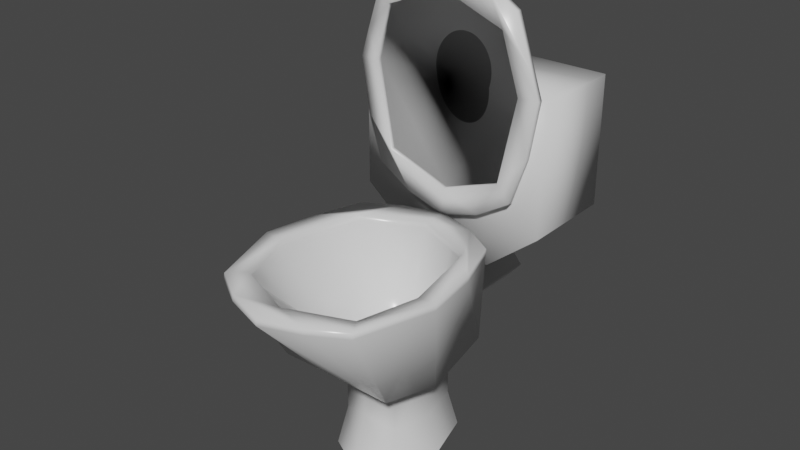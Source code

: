 # Source: chiottes.blend  (saved by Blender 4.0.36; exported with 4.5.12 LTS)
import bpy
from mathutils import Matrix  # noqa: F401  (used for matrix-valued properties, if any)

bpy.ops.wm.read_factory_settings(use_empty=True)
scene = bpy.context.scene
scene.name = 'Scene'

# ---- collections
col_collection = bpy.data.collections.new('Collection'); scene.collection.children.link(col_collection)

# ---- materials (node trees are filled in below, after node groups)
mat_material_001 = bpy.data.materials.new('Material.001')
mat_material_001.alpha_threshold = 0.0
mat_material_001.use_transparent_shadow = False
mat_material_001.roughness = 0.5
mat_material_001.line_color = (0.0, 0.0, 0.0, 1.0)

# ---- material node trees
mat_material_001.use_nodes = True; mat_material_001.node_tree.nodes.clear()
_N = mat_material_001.node_tree.nodes; _L = mat_material_001.node_tree.links
n0 = _N.new('ShaderNodeOutputMaterial'); n0.name = 'Material Output'; n0.location = (300, 300)
n1 = _N.new('ShaderNodeBsdfPrincipled'); n1.name = 'Principled BSDF'; n1.location = (10, 300)
n1.distribution = 'GGX'
n1.subsurface_method = 'RANDOM_WALK_SKIN'
n1.inputs[2].default_value = 0.25
n1.inputs[3].default_value = 1.45
n1.inputs[11].default_value = 1.01
n1.inputs[27].default_value = (0.0, 0.0, 0.0, 1.0)
n1.inputs[28].default_value = 1.0
_L.new(n1.outputs[0], n0.inputs[0])
n0.is_active_output = True

# ---- world
world_world = bpy.data.worlds.new('World'); scene.world = world_world
world_world.use_nodes = True; world_world.node_tree.nodes.clear()
_N = world_world.node_tree.nodes; _L = world_world.node_tree.links
n0 = _N.new('ShaderNodeOutputWorld'); n0.name = 'World Output'; n0.location = (300, 300)
n1 = _N.new('ShaderNodeBackground'); n1.name = 'Background'; n1.location = (10, 300)
n1.inputs[0].default_value = (0.05088, 0.05088, 0.05088, 1.0)
_L.new(n1.outputs[0], n0.inputs[0])
n0.is_active_output = True
world_world.color = (0.05088, 0.05088, 0.05088)
world_world.use_sun_shadow = False
world_world.sun_shadow_jitter_overblur = 0.0

# ---- meshes
me_cube_001 = bpy.data.meshes.new('Cube.001')
me_cube_001.from_pydata([(0.3635, 0.5, 0.5), (0.0001715, 0.8167, 2.61), (0.3635, -0.5, 0.5), (0.0001715, 0.6096, 1.246), (-0.3631, 0.5, 0.5), (-0.3631, 0.5, 1.136), (-0.3631, -0.5, 0.5), (-0.4427, 2.235e-08, 1.076), (0.4431, 1.397e-08, 1.076), (0.3635, 0.5, 1.136), (0.4431, 0.6096, 0.0), (-0.4427, -0.6096, 0.0), (0.4431, -0.6096, 0.0), (-0.4427, 0.6096, 0.0), (0.0001715, -0.6096, 0.6096), (0.4431, -1.863e-09, 0.4395), (-0.3631, -0.5, 1.136), (-0.4427, 6.519e-09, 0.4395), (0.0001715, 0.6096, 0.6096), (0.0001715, -0.6096, 1.246), (0.0001715, -1.307, 1.602), (0.0001715, -0.8395, 0.0), (-0.6098, 1.024e-08, 0.0), (0.3635, -0.5, 1.136), (0.6101, 9.313e-09, 0.0), (0.0001715, 0.8395, 0.0), (0.0001715, 0.4782, 2.616), (-0.8951, -0.4241, 1.318), (0.8954, -0.4241, 1.318), (0.7345, -1.085, 1.38), (0.7345, 0.5866, 1.38), (-0.7342, 0.5866, 1.38), (-0.7342, -1.085, 1.38), (1.216, -0.8661, 2.619), (0.0001715, -2.19, 2.591), (-1.216, -0.8661, 2.619), (0.9111, -1.785, 2.602), (0.9111, 0.4027, 2.611), (-0.9107, 0.4027, 2.611), (-0.9107, -1.785, 2.602), (0.9769, -0.8661, 2.598), (0.0001715, -1.861, 2.569), (-0.9766, -0.8661, 2.598), (0.4988, 0.6568, 2.611), (-1.106, -0.1798, 2.611), (-0.4985, -2.039, 2.611), (1.107, -0.1798, 2.611), (-0.4985, 0.6568, 2.611), (0.4988, -2.039, 2.611), (0.7645, -1.568, 2.571), (0.7645, 0.1858, 2.59), (-0.7641, 0.1858, 2.59), (-0.7641, -1.568, 2.571), (0.0001715, 0.3257, 1.712), (0.0001715, 0.1858, 1.161), (0.4264, -0.261, 1.712), (0.0001715, -0.8476, 1.712), (-0.4261, -0.261, 1.712), (0.3881, -0.7949, 1.667), (0.3881, 0.273, 1.667), (-0.3878, 0.273, 1.667), (-0.3878, -0.7949, 1.667), (-0.193, 0.7858, 1.479), (0.0001715, 0.8078, 1.725), (0.2122, 0.783, 1.477), (-1.233, 0.9286, 2.69), (-1.233, 0.9286, 4.31), (-1.233, 2.14, 2.69), (-1.233, 2.14, 4.31), (1.234, 0.9286, 2.69), (1.234, 0.9286, 4.31), (1.234, 2.14, 2.69), (1.234, 2.14, 4.31), (0.0001715, 2.204, 1.739), (-0.193, 2.217, 1.479), (0.0001715, 2.247, 1.233), (0.2122, 2.215, 1.476), (-0.5632, 0.9286, 2.142), (-0.5632, 2.14, 2.142), (0.5636, 0.9286, 2.142), (0.5636, 2.14, 2.142), (0.9111, -1.776, 2.681), (0.4988, 0.6659, 2.689), (0.9111, 0.4117, 2.69), (-1.106, -0.1708, 2.689), (-0.9107, 0.4117, 2.69), (-0.4985, -2.03, 2.689), (-0.9107, -1.776, 2.681), (1.107, -0.1708, 2.689), (1.216, -0.8571, 2.698), (-0.4985, 0.6659, 2.689), (0.0001714, 0.8257, 2.688), (0.4988, -2.03, 2.689), (0.0001714, -2.181, 2.669), (-1.216, -0.8571, 2.698), (0.0001714, 0.4872, 2.695), (0.9769, -0.8571, 2.676), (0.0001714, -1.852, 2.648), (-0.9766, -0.8571, 2.676), (0.7645, -1.559, 2.65), (0.7645, 0.1948, 2.669), (-0.7641, 0.1948, 2.669), (-0.7641, -1.559, 2.65), (1.107, 0.8664, 4.687), (0.9111, 0.8582, 5.27), (0.4988, 0.8664, 2.828), (0.9111, 0.8668, 3.082), (-1.106, 0.8664, 3.664), (-0.9107, 0.8668, 3.082), (-0.4985, 0.8664, 5.524), (-0.9107, 0.8582, 5.27), (1.107, 0.8664, 3.664), (1.216, 0.8751, 4.351), (-0.4985, 0.8664, 2.828), (0.0001714, 0.8656, 2.677), (0.4988, 0.8664, 5.524), (0.0001714, 0.8467, 5.674), (-1.106, 0.8664, 4.687), (-1.216, 0.8751, 4.351), (0.0001714, 0.8724, 3.006), (0.9769, 0.8535, 4.351), (0.0001714, 0.8251, 5.345), (-0.9766, 0.8535, 4.351), (0.7645, 0.8269, 5.053), (0.7645, 0.8458, 3.299), (-0.7641, 0.8458, 3.299), (-0.7641, 0.8269, 5.053), (1.107, 0.796, 4.687), (0.9111, 0.7878, 5.27), (0.4988, 0.796, 2.828), (0.9111, 0.7964, 3.082), (-1.106, 0.796, 3.664), (-0.9107, 0.7964, 3.082), (-0.4985, 0.796, 5.524), (-0.9107, 0.7878, 5.27), (1.107, 0.796, 3.664), (1.216, 0.8046, 4.351), (-0.4985, 0.796, 2.828), (0.0001714, 0.7952, 2.677), (0.4988, 0.796, 5.524), (0.0001714, 0.7763, 5.674), (-1.106, 0.796, 4.687), (-1.216, 0.8046, 4.351), (0.0001714, 0.802, 3.006), (0.9769, 0.7831, 4.351), (0.0001714, 0.7547, 5.345), (-0.9766, 0.7831, 4.351), (0.7645, 0.7565, 5.053), (0.7645, 0.7754, 3.299), (-0.7641, 0.7754, 3.299), (-0.7641, 0.7565, 5.053)], [], [(17, 6, 16, 7), (18, 4, 5, 3), (6, 14, 19, 16), (2, 15, 8, 23), (4, 17, 7, 5), (12, 2, 14, 21), (21, 14, 6, 11), (23, 8, 28, 29), (9, 3, 64, 30), (11, 6, 17, 22), (22, 17, 4, 13), (15, 0, 9, 8), (14, 2, 23, 19), (0, 18, 3, 9), (16, 19, 20, 32), (27, 32, 39, 35), (10, 0, 15, 24), (24, 15, 2, 12), (29, 28, 33, 36), (3, 5, 31, 62), (13, 4, 18, 25), (25, 18, 0, 10), (31, 27, 35, 44, 38), (8, 9, 30, 28), (7, 16, 32, 27), (5, 7, 27, 31), (19, 23, 29, 20), (52, 42, 98, 102), (48, 36, 81, 92), (52, 41, 56, 61), (34, 48, 92, 93), (32, 20, 34, 45, 39), (30, 64, 63, 1, 43, 37), (20, 29, 36, 48, 34), (28, 30, 37, 46, 33), (47, 38, 85, 90), (1, 47, 90, 91), (50, 26, 53, 59), (50, 40, 96, 100), (46, 37, 83, 88), (33, 46, 88, 89), (42, 52, 61, 57), (49, 41, 97, 99), (51, 26, 95, 101), (45, 34, 93, 86), (40, 50, 59, 55), (39, 45, 86, 87), (59, 53, 54, 55), (55, 54, 56, 58), (53, 60, 57, 54), (54, 57, 61, 56), (41, 49, 58, 56), (49, 40, 55, 58), (26, 51, 60, 53), (51, 42, 57, 60), (63, 62, 31, 38, 47, 1), (64, 3, 75, 76), (65, 66, 68, 67), (67, 68, 72, 71), (71, 72, 70, 69), (69, 70, 66, 65), (69, 65, 77, 79), (72, 68, 66, 70), (73, 76, 75, 74), (62, 63, 73, 74), (63, 64, 76, 73), (3, 62, 74, 75), (78, 80, 79, 77), (67, 71, 80, 78), (65, 67, 78, 77), (71, 69, 79, 80), (125, 122, 119), (39, 87, 94, 35), (41, 52, 102, 97), (120, 124, 119), (89, 81, 36, 33), (26, 50, 100, 95), (37, 43, 82, 83), (43, 1, 91, 82), (42, 51, 101, 98), (40, 49, 99, 96), (38, 44, 84, 85), (44, 35, 94, 84), (126, 109, 110, 117), (125, 122, 118, 107), (123, 115, 116, 121), (103, 104, 115, 123), (112, 103, 123, 120), (111, 112, 120, 124), (106, 111, 124, 105), (105, 124, 119, 114), (114, 119, 125, 113), (113, 125, 107, 108), (121, 116, 109, 126), (122, 126, 117, 118), (150, 141, 134, 133), (149, 131, 142, 146), (147, 145, 140, 139), (127, 147, 139, 128), (136, 144, 147, 127), (135, 148, 144, 136), (130, 129, 148, 135), (129, 138, 143, 148), (138, 137, 149, 143), (137, 132, 131, 149), (145, 150, 133, 140), (146, 142, 141, 150), (105, 114, 138, 129), (122, 125, 149, 146), (116, 115, 139, 140), (120, 123, 147, 144), (107, 118, 142, 131), (118, 117, 141, 142), (104, 103, 127, 128), (109, 116, 140, 133), (125, 119, 143, 149), (123, 121, 145, 147), (106, 105, 129, 130), (111, 106, 130, 135), (124, 120, 144, 148), (108, 107, 131, 132), (113, 108, 132, 137), (110, 109, 133, 134), (115, 104, 128, 139), (126, 122, 146, 150), (112, 111, 135, 136), (117, 110, 134, 141), (121, 126, 150, 145), (103, 112, 136, 127), (119, 124, 148, 143), (114, 113, 137, 138), (91, 90, 101, 95), (82, 91, 95, 100), (84, 101, 90, 85), (94, 98, 101, 84), (98, 94, 87, 102), (86, 97, 102, 87), (92, 97, 86, 93), (81, 99, 97, 92), (99, 81, 89, 96), (89, 88, 100, 96), (82, 100, 88, 83), (119, 122, 120), (121, 123, 120), (126, 121, 122), (120, 122, 121)])
me_cube_001.polygons.foreach_set('use_smooth', [True] * 146)
_uv = me_cube_001.uv_layers.new(name='UVMap')
_uv.uv.foreach_set('vector', [0.625, 0.125, 0.625, 0.0, 0.625, 0.0, 0.625, 0.125, 0.625, 0.375, 0.625, 0.25, 0.625, 0.25, 0.625, 0.375, 0.625, 1.0, 0.625, 0.875, 0.625, 0.875, 0.625, 1.0, 0.625, 0.75, 0.625, 0.625, 0.625, 0.625, 0.625, 0.75, 0.625, 0.25, 0.625, 0.125, 0.625, 0.125, 0.625, 0.25, 0.5, 0.75, 0.625, 0.75, 0.625, 0.875, 0.5, 0.875, 0.5, 0.875, 0.625, 0.875, 0.625, 1.0, 0.5, 1.0, 0.625, 0.75, 0.625, 0.625, 0.625, 0.625, 0.625, 0.75, 0.625, 0.5, 0.625, 0.375, 0.625, 0.4463, 0.625, 0.5, 0.5, 0.0, 0.625, 0.0, 0.625, 0.125, 0.5, 0.125, 0.5, 0.125, 0.625, 0.125, 0.625, 0.25, 0.5, 0.25, 0.625, 0.625, 0.625, 0.5, 0.625, 0.5, 0.625, 0.625, 0.625, 0.875, 0.625, 0.75, 0.625, 0.75, 0.625, 0.875, 0.625, 0.5, 0.625, 0.375, 0.625, 0.375, 0.625, 0.5, 0.625, 1.0, 0.625, 0.875, 0.625, 0.875, 0.625, 1.0, 0.625, 0.125, 0.625, 0.0, 0.625, 0.0, 0.625, 0.125, 0.5, 0.5, 0.625, 0.5, 0.625, 0.625, 0.5, 0.625, 0.5, 0.625, 0.625, 0.625, 0.625, 0.75, 0.5, 0.75, 0.625, 0.75, 0.625, 0.625, 0.625, 0.6875, 0.625, 0.75, 0.625, 0.375, 0.625, 0.25, 0.625, 0.25, 0.625, 0.307, 0.5, 0.25, 0.625, 0.25, 0.625, 0.375, 0.5, 0.375, 0.5, 0.375, 0.625, 0.375, 0.625, 0.5, 0.5, 0.5, 0.625, 0.25, 0.625, 0.125, 0.625, 0.125, 0.625, 0.1875, 0.625, 0.25, 0.625, 0.625, 0.625, 0.5, 0.625, 0.5, 0.625, 0.625, 0.625, 0.125, 0.625, 0.0, 0.625, 0.0, 0.625, 0.125, 0.625, 0.25, 0.625, 0.125, 0.625, 0.125, 0.625, 0.25, 0.625, 0.875, 0.625, 0.75, 0.625, 0.75, 0.625, 0.875, 0.8125, 0.6875, 0.8125, 0.625, 0.8125, 0.625, 0.8125, 0.6875, 0.625, 0.8125, 0.625, 0.75, 0.625, 0.75, 0.625, 0.8125, 0.8125, 0.6875, 0.75, 0.6875, 0.75, 0.6875, 0.8125, 0.6875, 0.625, 0.875, 0.625, 0.8125, 0.625, 0.8125, 0.625, 0.875, 0.625, 1.0, 0.625, 0.875, 0.625, 0.875, 0.625, 0.9375, 0.625, 1.0, 0.625, 0.5, 0.625, 0.4463, 0.625, 0.375, 0.625, 0.375, 0.625, 0.4375, 0.625, 0.5, 0.625, 0.875, 0.625, 0.75, 0.625, 0.75, 0.625, 0.8125, 0.625, 0.875, 0.625, 0.625, 0.625, 0.5, 0.625, 0.5, 0.625, 0.5625, 0.625, 0.625, 0.625, 0.3125, 0.625, 0.25, 0.625, 0.25, 0.625, 0.3125, 0.625, 0.375, 0.625, 0.3125, 0.625, 0.3125, 0.625, 0.375, 0.6875, 0.5625, 0.75, 0.5625, 0.75, 0.5625, 0.6875, 0.5625, 0.6875, 0.5625, 0.6875, 0.625, 0.6875, 0.625, 0.6875, 0.5625, 0.625, 0.5625, 0.625, 0.5, 0.625, 0.5, 0.625, 0.5625, 0.625, 0.625, 0.625, 0.5625, 0.625, 0.5625, 0.625, 0.625, 0.8125, 0.625, 0.8125, 0.6875, 0.8125, 0.6875, 0.8125, 0.625, 0.6875, 0.6875, 0.75, 0.6875, 0.75, 0.6875, 0.6875, 0.6875, 0.8125, 0.5625, 0.75, 0.5625, 0.75, 0.5625, 0.8125, 0.5625, 0.625, 0.9375, 0.625, 0.875, 0.625, 0.875, 0.625, 0.9375, 0.6875, 0.625, 0.6875, 0.5625, 0.6875, 0.5625, 0.6875, 0.625, 0.625, 1.0, 0.625, 0.9375, 0.625, 0.9375, 0.625, 1.0, 0.6875, 0.5625, 0.75, 0.5625, 0.75, 0.625, 0.6875, 0.625, 0.6875, 0.625, 0.75, 0.625, 0.75, 0.6875, 0.6875, 0.6875, 0.75, 0.5625, 0.8125, 0.5625, 0.8125, 0.625, 0.75, 0.625, 0.75, 0.625, 0.8125, 0.625, 0.8125, 0.6875, 0.75, 0.6875, 0.75, 0.6875, 0.6875, 0.6875, 0.6875, 0.6875, 0.75, 0.6875, 0.6875, 0.6875, 0.6875, 0.625, 0.6875, 0.625, 0.6875, 0.6875, 0.75, 0.5625, 0.8125, 0.5625, 0.8125, 0.5625, 0.75, 0.5625, 0.8125, 0.5625, 0.8125, 0.625, 0.8125, 0.625, 0.8125, 0.5625, 0.625, 0.375, 0.625, 0.307, 0.625, 0.25, 0.625, 0.25, 0.625, 0.3125, 0.625, 0.375, 0.625, 0.4463, 0.625, 0.375, 0.625, 0.375, 0.625, 0.4463, 0.375, 0.0, 0.625, 0.0, 0.625, 0.25, 0.375, 0.25, 0.375, 0.25, 0.625, 0.25, 0.625, 0.5, 0.375, 0.5, 0.375, 0.5, 0.625, 0.5, 0.625, 0.75, 0.375, 0.75, 0.375, 0.75, 0.625, 0.75, 0.625, 1.0, 0.375, 1.0, 0.375, 0.75, 0.375, 1.0, 0.375, 1.0, 0.375, 0.75, 0.625, 0.5, 0.875, 0.5, 0.875, 0.75, 0.625, 0.75, 0.625, 0.375, 0.625, 0.4463, 0.625, 0.375, 0.625, 0.307, 0.625, 0.307, 0.625, 0.375, 0.625, 0.375, 0.625, 0.307, 0.625, 0.375, 0.625, 0.4463, 0.625, 0.4463, 0.625, 0.375, 0.625, 0.375, 0.625, 0.307, 0.625, 0.307, 0.625, 0.375, 0.125, 0.5, 0.375, 0.5, 0.375, 0.75, 0.125, 0.75, 0.375, 0.25, 0.375, 0.5, 0.375, 0.5, 0.375, 0.25, 0.375, 0.0, 0.375, 0.25, 0.375, 0.25, 0.375, 0.0, 0.375, 0.5, 0.375, 0.75, 0.375, 0.75, 0.375, 0.5, 0.8125, 0.5625, 0.8125, 0.625, 0.75, 0.5625, 0.625, 0.0, 0.0, 0.0, 0.625, 0.125, 0.625, 0.125, 0.75, 0.6875, 0.8125, 0.6875, 0.8125, 0.6875, 0.75, 0.6875, 0.6875, 0.625, 0.6875, 0.5625, 0.75, 0.5625, 0.0, 0.0, 0.625, 0.75, 0.625, 0.75, 0.625, 0.6875, 0.75, 0.5625, 0.6875, 0.5625, 0.6875, 0.5625, 0.75, 0.5625, 0.625, 0.5, 0.625, 0.4375, 0.625, 0.4375, 0.625, 0.5, 0.625, 0.4375, 0.625, 0.375, 0.625, 0.375, 0.625, 0.4375, 0.8125, 0.625, 0.8125, 0.5625, 0.8125, 0.5625, 0.8125, 0.625, 0.6875, 0.625, 0.6875, 0.6875, 0.6875, 0.6875, 0.6875, 0.625, 0.625, 0.25, 0.625, 0.1875, 0.625, 0.1875, 0.625, 0.25, 0.625, 0.1875, 0.625, 0.125, 0.625, 0.125, 0.625, 0.1875, 0.8125, 0.6875, 0.8125, 0.75, 0.875, 0.75, 0.875, 0.6875, 0.8125, 0.5625, 0.8125, 0.625, 0.875, 0.625, 0.875, 0.5625, 0.6875, 0.6875, 0.6875, 0.75, 0.75, 0.75, 0.75, 0.6875, 0.625, 0.6875, 0.625, 0.75, 0.6875, 0.75, 0.6875, 0.6875, 0.625, 0.625, 0.625, 0.6875, 0.6875, 0.6875, 0.6875, 0.625, 0.625, 0.5625, 0.625, 0.625, 0.6875, 0.625, 0.6875, 0.5625, 0.625, 0.5, 0.625, 0.5625, 0.6875, 0.5625, 0.6875, 0.5, 0.6875, 0.5, 0.6875, 0.5625, 0.75, 0.5625, 0.75, 0.5, 0.75, 0.5, 0.75, 0.5625, 0.8125, 0.5625, 0.8125, 0.5, 0.8125, 0.5, 0.8125, 0.5625, 0.875, 0.5625, 0.875, 0.5, 0.75, 0.6875, 0.75, 0.75, 0.8125, 0.75, 0.8125, 0.6875, 0.8125, 0.625, 0.8125, 0.6875, 0.875, 0.6875, 0.875, 0.625, 0.8125, 0.6875, 0.875, 0.6875, 0.875, 0.75, 0.8125, 0.75, 0.8125, 0.5625, 0.875, 0.5625, 0.875, 0.625, 0.8125, 0.625, 0.6875, 0.6875, 0.75, 0.6875, 0.75, 0.75, 0.6875, 0.75, 0.625, 0.6875, 0.6875, 0.6875, 0.6875, 0.75, 0.625, 0.75, 0.625, 0.625, 0.6875, 0.625, 0.6875, 0.6875, 0.625, 0.6875, 0.625, 0.5625, 0.6875, 0.5625, 0.6875, 0.625, 0.625, 0.625, 0.625, 0.5, 0.6875, 0.5, 0.6875, 0.5625, 0.625, 0.5625, 0.6875, 0.5, 0.75, 0.5, 0.75, 0.5625, 0.6875, 0.5625, 0.75, 0.5, 0.8125, 0.5, 0.8125, 0.5625, 0.75, 0.5625, 0.8125, 0.5, 0.875, 0.5, 0.875, 0.5625, 0.8125, 0.5625, 0.75, 0.6875, 0.8125, 0.6875, 0.8125, 0.75, 0.75, 0.75, 0.8125, 0.625, 0.875, 0.625, 0.875, 0.6875, 0.8125, 0.6875, 0.6875, 0.5, 0.75, 0.5, 0.75, 0.5, 0.6875, 0.5, 0.8125, 0.625, 0.8125, 0.5625, 0.8125, 0.5625, 0.8125, 0.625, 0.75, 0.75, 0.6875, 0.75, 0.6875, 0.75, 0.75, 0.75, 0.6875, 0.625, 0.6875, 0.6875, 0.6875, 0.6875, 0.6875, 0.625, 0.875, 0.5625, 0.875, 0.625, 0.875, 0.625, 0.875, 0.5625, 0.875, 0.625, 0.875, 0.6875, 0.875, 0.6875, 0.875, 0.625, 0.625, 0.75, 0.625, 0.6875, 0.625, 0.6875, 0.625, 0.75, 0.8125, 0.75, 0.75, 0.75, 0.75, 0.75, 0.8125, 0.75, 0.8125, 0.5625, 0.75, 0.5625, 0.75, 0.5625, 0.8125, 0.5625, 0.6875, 0.6875, 0.75, 0.6875, 0.75, 0.6875, 0.6875, 0.6875, 0.625, 0.5, 0.6875, 0.5, 0.6875, 0.5, 0.625, 0.5, 0.625, 0.5625, 0.625, 0.5, 0.625, 0.5, 0.625, 0.5625, 0.6875, 0.5625, 0.6875, 0.625, 0.6875, 0.625, 0.6875, 0.5625, 0.875, 0.5, 0.875, 0.5625, 0.875, 0.5625, 0.875, 0.5, 0.8125, 0.5, 0.875, 0.5, 0.875, 0.5, 0.8125, 0.5, 0.875, 0.75, 0.8125, 0.75, 0.8125, 0.75, 0.875, 0.75, 0.6875, 0.75, 0.625, 0.75, 0.625, 0.75, 0.6875, 0.75, 0.8125, 0.6875, 0.8125, 0.625, 0.8125, 0.625, 0.8125, 0.6875, 0.625, 0.625, 0.625, 0.5625, 0.625, 0.5625, 0.625, 0.625, 0.875, 0.6875, 0.875, 0.75, 0.875, 0.75, 0.875, 0.6875, 0.75, 0.6875, 0.8125, 0.6875, 0.8125, 0.6875, 0.75, 0.6875, 0.625, 0.6875, 0.625, 0.625, 0.625, 0.625, 0.625, 0.6875, 0.75, 0.5625, 0.6875, 0.5625, 0.6875, 0.5625, 0.75, 0.5625, 0.75, 0.5, 0.8125, 0.5, 0.8125, 0.5, 0.75, 0.5, 0.625, 0.375, 0.625, 0.3125, 0.8125, 0.5625, 0.75, 0.5625, 0.625, 0.4375, 0.625, 0.375, 0.75, 0.5625, 0.6875, 0.5625, 0.625, 0.1875, 0.8125, 0.5625, 0.625, 0.3125, 0.625, 0.25, 0.625, 0.125, 0.8125, 0.625, 0.8125, 0.5625, 0.625, 0.1875, 0.8125, 0.625, 0.625, 0.125, 0.0, 0.0, 0.8125, 0.6875, 0.625, 0.9375, 0.75, 0.6875, 0.8125, 0.6875, 0.0, 0.0, 0.625, 0.8125, 0.75, 0.6875, 0.625, 0.9375, 0.625, 0.875, 0.625, 0.75, 0.6875, 0.6875, 0.75, 0.6875, 0.625, 0.8125, 0.6875, 0.6875, 0.625, 0.75, 0.0, 0.0, 0.6875, 0.625, 0.0, 0.0, 0.625, 0.5625, 0.6875, 0.5625, 0.6875, 0.625, 0.625, 0.4375, 0.6875, 0.5625, 0.625, 0.5625, 0.625, 0.5, 0.75, 0.5625, 0.8125, 0.625, 0.6875, 0.625, 0.75, 0.6875, 0.6875, 0.6875, 0.6875, 0.625, 0.8125, 0.6875, 0.75, 0.6875, 0.8125, 0.625, 0.6875, 0.625, 0.8125, 0.625, 0.75, 0.6875])
me_cube_001.materials.append(mat_material_001)
me_cube_001.use_mirror_vertex_groups = False
me_cube_001.update()

# ---- objects
ob_chiotte_col = bpy.data.objects.new('chiotte-col', me_cube_001)

# ---- transforms, parenting, visibility, modifiers, constraints
ob_chiotte_col.location = (0.0, 0.0, 0.0)
ob_chiotte_col.lock_rotations_4d = False
ob_chiotte_col.empty_display_type = 'ARROWS'
ob_chiotte_col.lineart.crease_threshold = 0.0

# ---- collection membership
col_collection.objects.link(ob_chiotte_col)

# ---- scene / render settings (as saved in the file)
scene.frame_start = 1; scene.frame_end = 250; scene.frame_set(1)
scene.render.engine = 'BLENDER_EEVEE_NEXT'
scene.cycles.sampling_pattern = 'TABULATED_SOBOL'
scene.cycles.use_light_tree = False
scene.view_settings.view_transform = 'Filmic'
bpy.context.view_layer.update()

# ---- added for rendering (the .blend has no active camera and no usable light): camera, sun
cam_auto = bpy.data.cameras.new('AutoCamera')
cam_auto.lens = 50.0
cam_auto.sensor_width = 36.0
cam_auto.clip_end = 1000.0
ob_auto_camera = bpy.data.objects.new('AutoCamera', cam_auto)
scene.collection.objects.link(ob_auto_camera)
ob_auto_camera.location = (7.04501, -8.42501, 8.47307)
ob_auto_camera.rotation_euler = (1.09748, -7.21219e-08, 0.694738)
scene.camera = ob_auto_camera
light_auto_sun = bpy.data.lights.new('AutoSun', 'SUN')
light_auto_sun.energy = 3.0
light_auto_sun.angle = 0.0523599
ob_auto_sun = bpy.data.objects.new('AutoSun', light_auto_sun)
scene.collection.objects.link(ob_auto_sun)
ob_auto_sun.rotation_euler = (0.872665, 0.174533, 0.523599)
bpy.context.view_layer.update()
